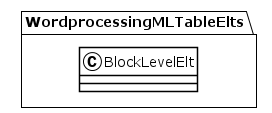

The diagram above was rendered by PlantUML. Its source (embedded in the PNG):
@startuml
!theme plain
package WordprocessingMLTableElts {
class BlockLevelElt {
}
}
@enduml